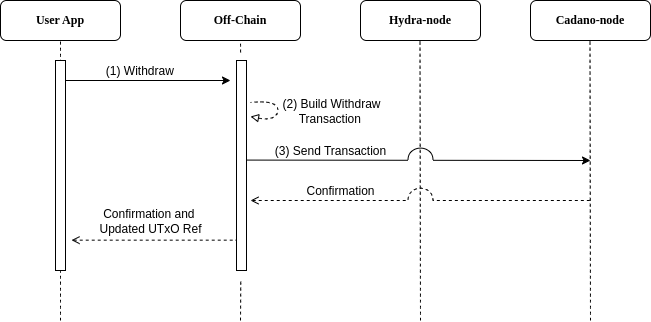

The diagram above was exported from draw.io. Its source (the exported page's mxGraphModel, read from the mxfile embedded in the PNG):
<mxGraphModel dx="1434" dy="725" grid="1" gridSize="10" guides="1" tooltips="1" connect="1" arrows="1" fold="1" page="1" pageScale="1" pageWidth="850" pageHeight="1100" math="0" shadow="0">
  <root>
    <mxCell id="IleRcaj70VvfMi-vU9cx-0" />
    <mxCell id="IleRcaj70VvfMi-vU9cx-1" parent="IleRcaj70VvfMi-vU9cx-0" />
    <mxCell id="CHzzY-8dSc2ASbXH0ig5-0" value="" style="endArrow=classic;html=1;rounded=0;opacity=0;" edge="1" parent="IleRcaj70VvfMi-vU9cx-1">
      <mxGeometry width="50" height="50" relative="1" as="geometry">
        <mxPoint x="530" y="390" as="sourcePoint" />
        <mxPoint x="530" y="210" as="targetPoint" />
      </mxGeometry>
    </mxCell>
    <mxCell id="IleRcaj70VvfMi-vU9cx-2" value="" style="endArrow=none;dashed=1;html=1;rounded=0;startSize=14;endSize=14;sourcePerimeterSpacing=8;targetPerimeterSpacing=8;curved=1;" parent="IleRcaj70VvfMi-vU9cx-1" edge="1">
      <mxGeometry width="50" height="50" relative="1" as="geometry">
        <mxPoint x="170" y="440" as="sourcePoint" />
        <mxPoint x="170" y="160" as="targetPoint" />
      </mxGeometry>
    </mxCell>
    <mxCell id="IleRcaj70VvfMi-vU9cx-3" value="&lt;font face=&quot;Lucida Console&quot;&gt;&lt;b&gt;User App&lt;/b&gt;&lt;/font&gt;" style="rounded=1;whiteSpace=wrap;html=1;" parent="IleRcaj70VvfMi-vU9cx-1" vertex="1">
      <mxGeometry x="110" y="120" width="120" height="40" as="geometry" />
    </mxCell>
    <mxCell id="IleRcaj70VvfMi-vU9cx-4" value="" style="endArrow=none;dashed=1;html=1;rounded=0;startSize=14;endSize=14;sourcePerimeterSpacing=8;targetPerimeterSpacing=8;curved=1;" parent="IleRcaj70VvfMi-vU9cx-1" source="2CWHoIzKHDn6ZFCh74xR-2" edge="1">
      <mxGeometry width="50" height="50" relative="1" as="geometry">
        <mxPoint x="350" y="540" as="sourcePoint" />
        <mxPoint x="350" y="160" as="targetPoint" />
      </mxGeometry>
    </mxCell>
    <mxCell id="IleRcaj70VvfMi-vU9cx-5" value="&lt;font face=&quot;Lucida Console&quot;&gt;&lt;b&gt;Off-Chain&lt;/b&gt;&lt;br&gt;&lt;/font&gt;" style="rounded=1;whiteSpace=wrap;html=1;" parent="IleRcaj70VvfMi-vU9cx-1" vertex="1">
      <mxGeometry x="290" y="120" width="120" height="40" as="geometry" />
    </mxCell>
    <mxCell id="IleRcaj70VvfMi-vU9cx-6" value="" style="endArrow=none;dashed=1;html=1;rounded=0;startSize=14;endSize=14;sourcePerimeterSpacing=8;targetPerimeterSpacing=8;curved=1;" parent="IleRcaj70VvfMi-vU9cx-1" edge="1">
      <mxGeometry width="50" height="50" relative="1" as="geometry">
        <mxPoint x="530" y="440" as="sourcePoint" />
        <mxPoint x="529.5" y="160" as="targetPoint" />
      </mxGeometry>
    </mxCell>
    <mxCell id="IleRcaj70VvfMi-vU9cx-7" value="&lt;font face=&quot;Lucida Console&quot;&gt;&lt;b&gt;Hydra-node&lt;/b&gt;&lt;br&gt;&lt;/font&gt;" style="rounded=1;whiteSpace=wrap;html=1;" parent="IleRcaj70VvfMi-vU9cx-1" vertex="1">
      <mxGeometry x="470" y="120" width="120" height="40" as="geometry" />
    </mxCell>
    <mxCell id="IleRcaj70VvfMi-vU9cx-8" value="" style="endArrow=none;dashed=1;html=1;rounded=0;startSize=14;endSize=14;sourcePerimeterSpacing=8;targetPerimeterSpacing=8;curved=1;" parent="IleRcaj70VvfMi-vU9cx-1" edge="1">
      <mxGeometry width="50" height="50" relative="1" as="geometry">
        <mxPoint x="700" y="440" as="sourcePoint" />
        <mxPoint x="699.5" y="160" as="targetPoint" />
      </mxGeometry>
    </mxCell>
    <mxCell id="IleRcaj70VvfMi-vU9cx-9" value="&lt;font face=&quot;Lucida Console&quot;&gt;&lt;b&gt;Cadano-node&lt;/b&gt;&lt;br&gt;&lt;/font&gt;" style="rounded=1;whiteSpace=wrap;html=1;" parent="IleRcaj70VvfMi-vU9cx-1" vertex="1">
      <mxGeometry x="640" y="120" width="120" height="40" as="geometry" />
    </mxCell>
    <mxCell id="IleRcaj70VvfMi-vU9cx-10" value="" style="rounded=0;whiteSpace=wrap;html=1;" parent="IleRcaj70VvfMi-vU9cx-1" vertex="1">
      <mxGeometry x="165" y="180" width="10" height="210" as="geometry" />
    </mxCell>
    <mxCell id="2CWHoIzKHDn6ZFCh74xR-1" value="" style="endArrow=classic;html=1;rounded=0;" parent="IleRcaj70VvfMi-vU9cx-1" edge="1">
      <mxGeometry width="50" height="50" relative="1" as="geometry">
        <mxPoint x="175" y="200" as="sourcePoint" />
        <mxPoint x="340" y="200" as="targetPoint" />
      </mxGeometry>
    </mxCell>
    <mxCell id="2CWHoIzKHDn6ZFCh74xR-3" value="" style="endArrow=none;dashed=1;html=1;rounded=0;startSize=14;endSize=14;sourcePerimeterSpacing=8;targetPerimeterSpacing=8;curved=1;" parent="IleRcaj70VvfMi-vU9cx-1" target="2CWHoIzKHDn6ZFCh74xR-2" edge="1">
      <mxGeometry width="50" height="50" relative="1" as="geometry">
        <mxPoint x="350" y="440" as="sourcePoint" />
        <mxPoint x="350" y="160" as="targetPoint" />
      </mxGeometry>
    </mxCell>
    <mxCell id="2CWHoIzKHDn6ZFCh74xR-2" value="" style="rounded=0;whiteSpace=wrap;html=1;" parent="IleRcaj70VvfMi-vU9cx-1" vertex="1">
      <mxGeometry x="346" y="180" width="10" height="210" as="geometry" />
    </mxCell>
    <mxCell id="TmPGa4Cj0fSSL2CcWMBP-0" value="&lt;font face=&quot;Helvetica&quot; style=&quot;font-size: 12px;&quot;&gt;(1) Withdraw&amp;nbsp;&lt;/font&gt;" style="edgeLabel;html=1;align=center;verticalAlign=middle;resizable=0;points=[];" parent="IleRcaj70VvfMi-vU9cx-1" vertex="1" connectable="0">
      <mxGeometry x="250" y="190" as="geometry" />
    </mxCell>
    <mxCell id="TmPGa4Cj0fSSL2CcWMBP-1" value="" style="curved=1;endArrow=none;html=1;rounded=0;startArrow=block;startFill=0;endFill=0;dashed=1;arcSize=1;noJump=1;perimeterSpacing=10;" parent="IleRcaj70VvfMi-vU9cx-1" edge="1">
      <mxGeometry width="50" height="50" relative="1" as="geometry">
        <mxPoint x="360" y="236" as="sourcePoint" />
        <mxPoint x="360" y="222" as="targetPoint" />
        <Array as="points">
          <mxPoint x="380" y="240" />
          <mxPoint x="390" y="230" />
          <mxPoint x="380" y="220" />
        </Array>
      </mxGeometry>
    </mxCell>
    <mxCell id="TmPGa4Cj0fSSL2CcWMBP-3" value="&lt;font face=&quot;Helvetica&quot; style=&quot;font-size: 12px;&quot;&gt;(2&lt;/font&gt;&lt;span style=&quot;font-size: 12px;&quot;&gt;) Build Withdraw&lt;/span&gt;&lt;div&gt;&lt;div&gt;&lt;font face=&quot;Helvetica&quot; style=&quot;font-size: 12px;&quot;&gt;Transaction&amp;nbsp;&lt;/font&gt;&lt;/div&gt;&lt;/div&gt;" style="edgeLabel;html=1;align=center;verticalAlign=middle;resizable=0;points=[];" parent="IleRcaj70VvfMi-vU9cx-1" vertex="1" connectable="0">
      <mxGeometry x="440" y="230" as="geometry" />
    </mxCell>
    <mxCell id="TmPGa4Cj0fSSL2CcWMBP-5" value="" style="endArrow=classic;html=1;rounded=0;jumpStyle=arc;jumpSize=25;" parent="IleRcaj70VvfMi-vU9cx-1" edge="1">
      <mxGeometry width="50" height="50" relative="1" as="geometry">
        <mxPoint x="356" y="279.58" as="sourcePoint" />
        <mxPoint x="700" y="280" as="targetPoint" />
      </mxGeometry>
    </mxCell>
    <mxCell id="TmPGa4Cj0fSSL2CcWMBP-6" value="&lt;span style=&quot;font-size: 12px;&quot;&gt;(3) Send Transaction&lt;/span&gt;" style="edgeLabel;html=1;align=center;verticalAlign=middle;resizable=0;points=[];" parent="IleRcaj70VvfMi-vU9cx-1" vertex="1" connectable="0">
      <mxGeometry x="439" y="270" as="geometry" />
    </mxCell>
    <mxCell id="TmPGa4Cj0fSSL2CcWMBP-7" value="" style="endArrow=none;html=1;rounded=0;startArrow=open;startFill=0;endFill=0;dashed=1;jumpStyle=arc;jumpSize=25;" parent="IleRcaj70VvfMi-vU9cx-1" edge="1">
      <mxGeometry width="50" height="50" relative="1" as="geometry">
        <mxPoint x="360" y="320" as="sourcePoint" />
        <mxPoint x="700" y="320" as="targetPoint" />
      </mxGeometry>
    </mxCell>
    <mxCell id="TmPGa4Cj0fSSL2CcWMBP-8" value="&lt;span style=&quot;font-size: 12px;&quot;&gt;Confirmation&lt;/span&gt;" style="edgeLabel;html=1;align=center;verticalAlign=middle;resizable=0;points=[];" parent="IleRcaj70VvfMi-vU9cx-1" vertex="1" connectable="0">
      <mxGeometry x="449" y="310" as="geometry" />
    </mxCell>
    <mxCell id="TmPGa4Cj0fSSL2CcWMBP-9" value="" style="endArrow=none;html=1;rounded=0;entryX=0.2;entryY=0.071;entryDx=0;entryDy=0;entryPerimeter=0;startArrow=open;startFill=0;endFill=0;dashed=1;" parent="IleRcaj70VvfMi-vU9cx-1" edge="1">
      <mxGeometry width="50" height="50" relative="1" as="geometry">
        <mxPoint x="181" y="359.66" as="sourcePoint" />
        <mxPoint x="346" y="359.66" as="targetPoint" />
      </mxGeometry>
    </mxCell>
    <mxCell id="TmPGa4Cj0fSSL2CcWMBP-10" value="&lt;span style=&quot;font-size: 12px;&quot;&gt;Confirmation and&amp;nbsp;&lt;/span&gt;&lt;div&gt;&lt;span style=&quot;font-size: 12px;&quot;&gt;Updated UTxO Ref&lt;/span&gt;&lt;/div&gt;" style="edgeLabel;html=1;align=center;verticalAlign=middle;resizable=0;points=[];" parent="IleRcaj70VvfMi-vU9cx-1" vertex="1" connectable="0">
      <mxGeometry x="259" y="340" as="geometry" />
    </mxCell>
  </root>
</mxGraphModel>